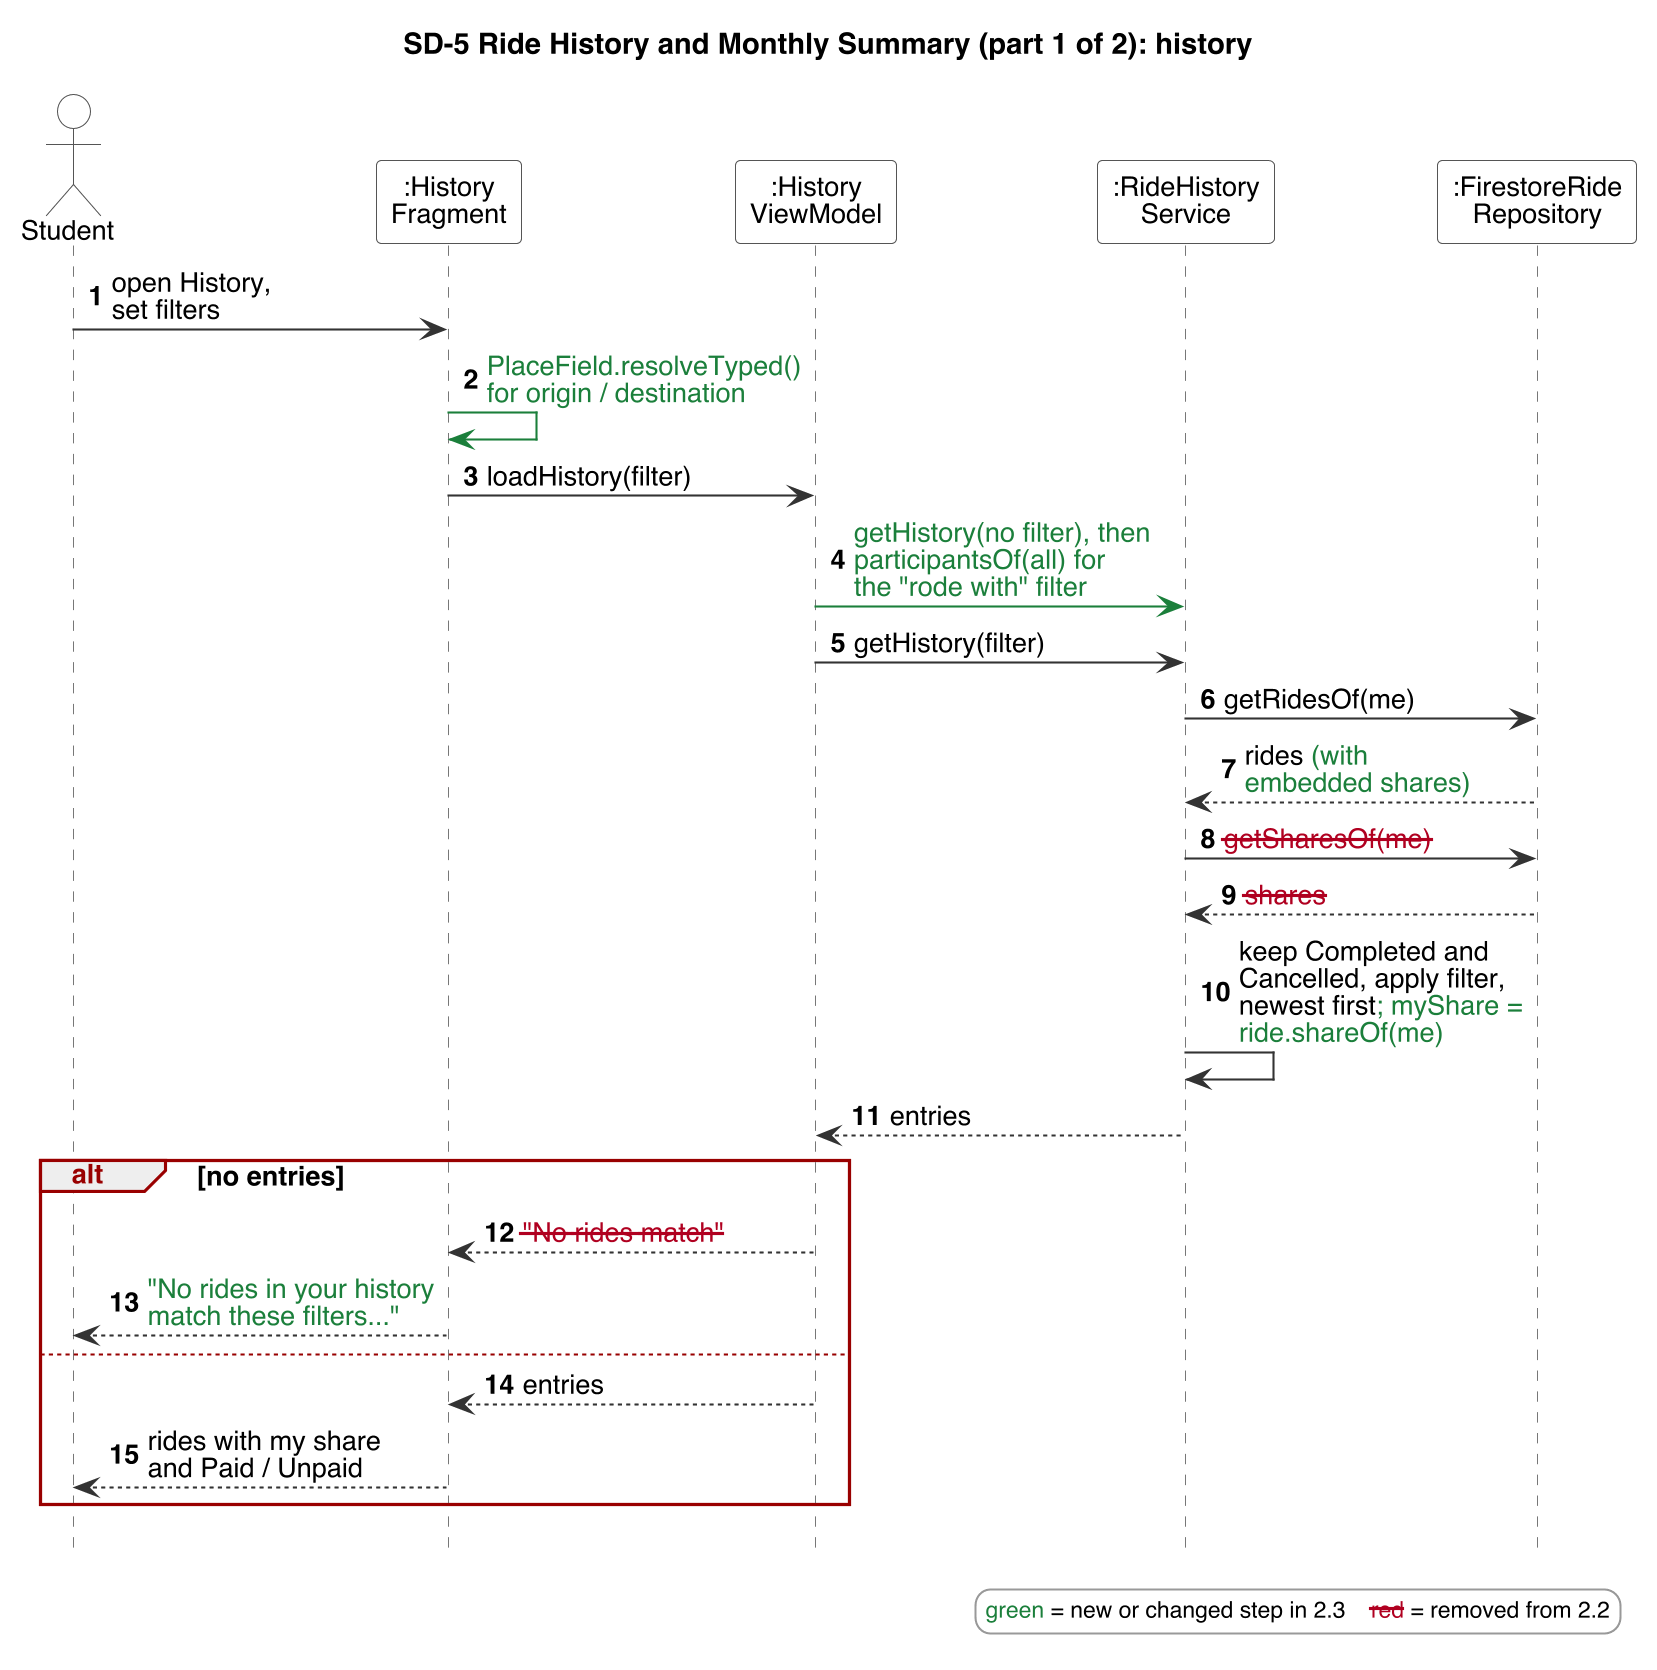

The diagram above was rendered by PlantUML. Its source (embedded in the PNG):
@startuml
!include style.iuml
skinparam maxMessageSize 1000
title SD-5 Ride History and Monthly Summary (part 1 of 2): history
autonumber
actor Student
participant ":History\nFragment" as HF
participant ":History\nViewModel" as VM
participant ":RideHistory\nService" as HS
participant ":FirestoreRide\nRepository" as RR

Student -> HF : open History,\nset filters
HF -[#1B7F3B]> HF : <color:#1B7F3B>PlaceField.resolveTyped()</color>\n<color:#1B7F3B>for origin / destination</color>
HF -> VM : loadHistory(filter)
VM -[#1B7F3B]> HS : <color:#1B7F3B>getHistory(no filter), then</color>\n<color:#1B7F3B>participantsOf(all) for</color>\n<color:#1B7F3B>the "rode with" filter</color>
VM -> HS : getHistory(filter)
HS -> RR : getRidesOf(me)
RR --> HS : rides <color:#1B7F3B>(with</color>\n<color:#1B7F3B>embedded shares)</color>
HS -> RR : <color:#B00020><s>getSharesOf(me)</s></color>
RR --> HS : <color:#B00020><s>shares</s></color>
HS -> HS : keep Completed and\nCancelled, apply filter,\nnewest first<color:#1B7F3B>; myShare =</color>\n<color:#1B7F3B>ride.shareOf(me)</color>
HS --> VM : entries
alt no entries
  VM --> HF : <color:#B00020><s>"No rides match"</s></color>
  HF --> Student : <color:#1B7F3B>"No rides in your history</color>\n<color:#1B7F3B>match these filters..."</color>
else
  VM --> HF : entries
  HF --> Student : rides with my share\nand Paid / Unpaid
end
$seqlegend()
@enduml